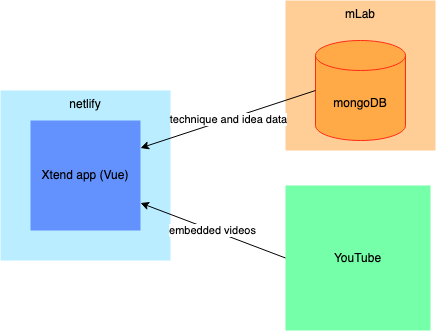

The diagram above was exported from draw.io. Its source (the exported page's mxGraphModel, read from the mxfile embedded in the PNG):
<mxGraphModel dx="701" dy="617" grid="1" gridSize="10" guides="1" tooltips="1" connect="1" arrows="1" fold="1" page="1" pageScale="1" pageWidth="850" pageHeight="1100" math="0" shadow="0">
  <root>
    <mxCell id="0" />
    <mxCell id="1" parent="0" />
    <mxCell id="IycEXlQ9yAppvQziWIs3-1" value="netlify" style="whiteSpace=wrap;html=1;aspect=fixed;fillColor=#BAEDFF;strokeColor=none;verticalAlign=top;" vertex="1" parent="1">
      <mxGeometry x="140" y="170" width="170" height="170" as="geometry" />
    </mxCell>
    <mxCell id="IycEXlQ9yAppvQziWIs3-2" value="Xtend app (Vue)" style="whiteSpace=wrap;html=1;aspect=fixed;strokeColor=none;fillColor=#6392FF;" vertex="1" parent="1">
      <mxGeometry x="170" y="200" width="110" height="110" as="geometry" />
    </mxCell>
    <mxCell id="IycEXlQ9yAppvQziWIs3-3" value="mLab" style="whiteSpace=wrap;html=1;aspect=fixed;strokeColor=none;fillColor=#FFCE96;horizontal=1;verticalAlign=top;" vertex="1" parent="1">
      <mxGeometry x="425" y="80" width="150" height="150" as="geometry" />
    </mxCell>
    <mxCell id="IycEXlQ9yAppvQziWIs3-4" value="mongoDB" style="shape=cylinder3;whiteSpace=wrap;html=1;boundedLbl=1;backgroundOutline=1;size=15;strokeColor=#FF2C14;fillColor=#FFA947;" vertex="1" parent="1">
      <mxGeometry x="455" y="120" width="90" height="100" as="geometry" />
    </mxCell>
    <mxCell id="IycEXlQ9yAppvQziWIs3-5" value="YouTube" style="whiteSpace=wrap;html=1;aspect=fixed;strokeColor=none;fillColor=#75FFA8;" vertex="1" parent="1">
      <mxGeometry x="425" y="265" width="145" height="145" as="geometry" />
    </mxCell>
    <mxCell id="IycEXlQ9yAppvQziWIs3-6" value="technique and idea data" style="endArrow=classic;html=1;rounded=0;exitX=0;exitY=0.5;exitDx=0;exitDy=0;exitPerimeter=0;entryX=1;entryY=0.25;entryDx=0;entryDy=0;" edge="1" parent="1" source="IycEXlQ9yAppvQziWIs3-4" target="IycEXlQ9yAppvQziWIs3-2">
      <mxGeometry width="50" height="50" relative="1" as="geometry">
        <mxPoint x="390" y="350" as="sourcePoint" />
        <mxPoint x="440" y="300" as="targetPoint" />
      </mxGeometry>
    </mxCell>
    <mxCell id="IycEXlQ9yAppvQziWIs3-7" value="embedded videos" style="endArrow=classic;html=1;rounded=0;entryX=1;entryY=0.75;entryDx=0;entryDy=0;exitX=0;exitY=0.5;exitDx=0;exitDy=0;" edge="1" parent="1" source="IycEXlQ9yAppvQziWIs3-5" target="IycEXlQ9yAppvQziWIs3-2">
      <mxGeometry width="50" height="50" relative="1" as="geometry">
        <mxPoint x="390" y="350" as="sourcePoint" />
        <mxPoint x="440" y="300" as="targetPoint" />
      </mxGeometry>
    </mxCell>
  </root>
</mxGraphModel>